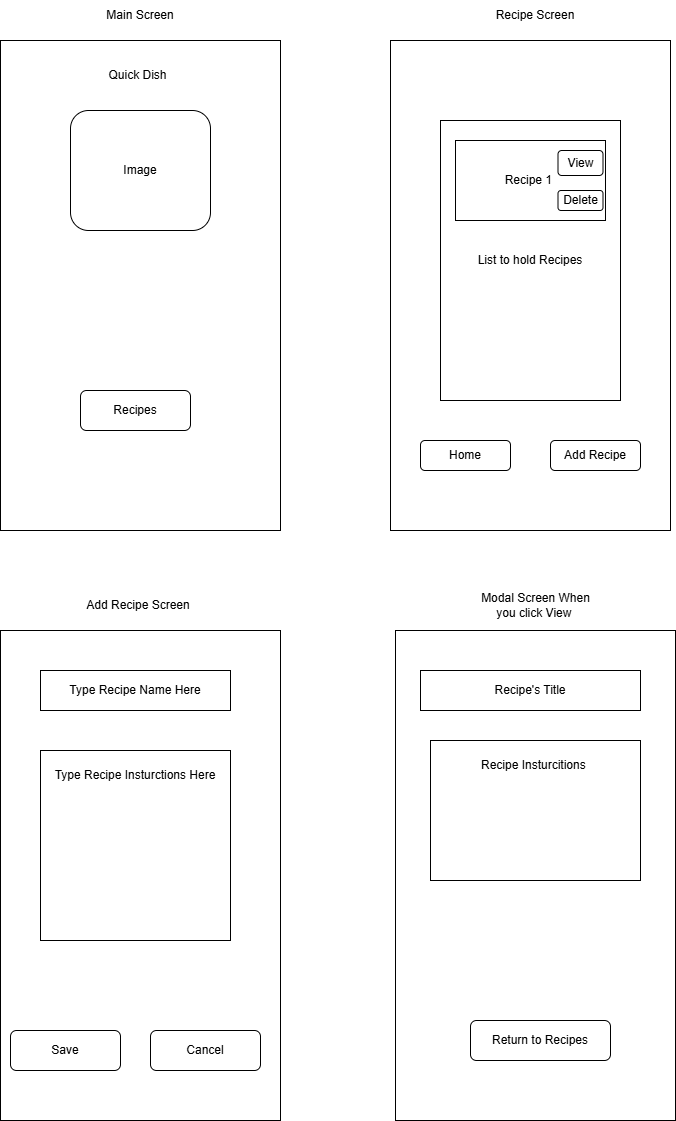

The diagram above was exported from draw.io. Its source (the exported page's mxGraphModel, read from the mxfile embedded in the PNG):
<mxGraphModel dx="1281" dy="626" grid="1" gridSize="10" guides="1" tooltips="1" connect="1" arrows="1" fold="1" page="1" pageScale="1" pageWidth="850" pageHeight="1100" math="0" shadow="0">
  <root>
    <mxCell id="0" />
    <mxCell id="1" parent="0" />
    <mxCell id="I5eWpxPna-5fvS43LD1C-1" parent="1" style="rounded=0;whiteSpace=wrap;html=1;" value="" vertex="1">
      <mxGeometry height="490" width="280" x="40" y="120" as="geometry" />
    </mxCell>
    <mxCell id="I5eWpxPna-5fvS43LD1C-2" parent="1" style="text;html=1;whiteSpace=wrap;strokeColor=none;fillColor=none;align=center;verticalAlign=middle;rounded=0;" value="Main Screen" vertex="1">
      <mxGeometry height="30" width="70" x="145" y="80" as="geometry" />
    </mxCell>
    <mxCell id="I5eWpxPna-5fvS43LD1C-3" parent="1" style="rounded=1;whiteSpace=wrap;html=1;" value="Image" vertex="1">
      <mxGeometry height="120" width="140" x="110" y="190" as="geometry" />
    </mxCell>
    <mxCell id="I5eWpxPna-5fvS43LD1C-4" parent="1" style="text;html=1;whiteSpace=wrap;strokeColor=none;fillColor=none;align=center;verticalAlign=middle;rounded=0;" value="Quick Dish" vertex="1">
      <mxGeometry height="30" width="65" x="145" y="140" as="geometry" />
    </mxCell>
    <mxCell id="I5eWpxPna-5fvS43LD1C-5" parent="1" style="rounded=1;whiteSpace=wrap;html=1;" value="Recipes" vertex="1">
      <mxGeometry height="40" width="110" x="120" y="470" as="geometry" />
    </mxCell>
    <mxCell id="I5eWpxPna-5fvS43LD1C-6" parent="1" style="rounded=0;whiteSpace=wrap;html=1;" value="" vertex="1">
      <mxGeometry height="490" width="280" x="430" y="120" as="geometry" />
    </mxCell>
    <mxCell id="I5eWpxPna-5fvS43LD1C-7" parent="1" style="text;html=1;whiteSpace=wrap;strokeColor=none;fillColor=none;align=center;verticalAlign=middle;rounded=0;" value="Recipe Screen" vertex="1">
      <mxGeometry height="30" width="90" x="530" y="80" as="geometry" />
    </mxCell>
    <mxCell id="I5eWpxPna-5fvS43LD1C-8" parent="1" style="rounded=0;whiteSpace=wrap;html=1;" value="List to hold Recipes" vertex="1">
      <mxGeometry height="280" width="180" x="480" y="200" as="geometry" />
    </mxCell>
    <mxCell id="I5eWpxPna-5fvS43LD1C-9" parent="1" style="rounded=0;whiteSpace=wrap;html=1;" value="Recipe 1&amp;nbsp;" vertex="1">
      <mxGeometry height="80" width="150" x="495" y="220" as="geometry" />
    </mxCell>
    <mxCell id="I5eWpxPna-5fvS43LD1C-10" parent="1" style="rounded=1;whiteSpace=wrap;html=1;" value="View" vertex="1">
      <mxGeometry height="25" width="45" x="597.5" y="230" as="geometry" />
    </mxCell>
    <mxCell id="I5eWpxPna-5fvS43LD1C-11" parent="1" style="rounded=1;whiteSpace=wrap;html=1;" value="Delete" vertex="1">
      <mxGeometry height="20" width="45" x="597.5" y="270" as="geometry" />
    </mxCell>
    <mxCell id="I5eWpxPna-5fvS43LD1C-13" parent="1" style="rounded=1;whiteSpace=wrap;html=1;" value="Home" vertex="1">
      <mxGeometry height="30" width="90" x="460" y="520" as="geometry" />
    </mxCell>
    <mxCell id="I5eWpxPna-5fvS43LD1C-14" parent="1" style="rounded=1;whiteSpace=wrap;html=1;" value="Add Recipe" vertex="1">
      <mxGeometry height="30" width="90" x="590" y="520" as="geometry" />
    </mxCell>
    <mxCell id="I5eWpxPna-5fvS43LD1C-15" parent="1" style="rounded=0;whiteSpace=wrap;html=1;" value="" vertex="1">
      <mxGeometry height="490" width="280" x="40" y="710" as="geometry" />
    </mxCell>
    <mxCell id="I5eWpxPna-5fvS43LD1C-16" parent="1" style="text;html=1;whiteSpace=wrap;strokeColor=none;fillColor=none;align=center;verticalAlign=middle;rounded=0;" value="Add Recipe Screen" vertex="1">
      <mxGeometry height="30" width="110" x="122.5" y="670" as="geometry" />
    </mxCell>
    <mxCell id="I5eWpxPna-5fvS43LD1C-17" parent="1" style="rounded=0;whiteSpace=wrap;html=1;" value="Type Recipe Name Here" vertex="1">
      <mxGeometry height="40" width="190" x="80" y="750" as="geometry" />
    </mxCell>
    <mxCell id="I5eWpxPna-5fvS43LD1C-18" parent="1" style="rounded=0;whiteSpace=wrap;html=1;" value="" vertex="1">
      <mxGeometry height="190" width="190" x="80" y="830" as="geometry" />
    </mxCell>
    <mxCell id="I5eWpxPna-5fvS43LD1C-19" parent="1" style="text;html=1;whiteSpace=wrap;strokeColor=none;fillColor=none;align=center;verticalAlign=middle;rounded=0;" value="Type Recipe Insturctions Here" vertex="1">
      <mxGeometry height="30" width="164" x="93" y="840" as="geometry" />
    </mxCell>
    <mxCell id="I5eWpxPna-5fvS43LD1C-20" parent="1" style="rounded=1;whiteSpace=wrap;html=1;" value="Save" vertex="1">
      <mxGeometry height="40" width="110" x="50" y="1110" as="geometry" />
    </mxCell>
    <mxCell id="I5eWpxPna-5fvS43LD1C-21" parent="1" style="rounded=1;whiteSpace=wrap;html=1;" value="Cancel" vertex="1">
      <mxGeometry height="40" width="110" x="190" y="1110" as="geometry" />
    </mxCell>
    <mxCell id="I5eWpxPna-5fvS43LD1C-22" parent="1" style="rounded=0;whiteSpace=wrap;html=1;" value="" vertex="1">
      <mxGeometry height="490" width="280" x="435" y="710" as="geometry" />
    </mxCell>
    <mxCell id="I5eWpxPna-5fvS43LD1C-23" parent="1" style="text;html=1;whiteSpace=wrap;strokeColor=none;fillColor=none;align=center;verticalAlign=middle;rounded=0;" value="Modal Screen When you click View&amp;nbsp;" vertex="1">
      <mxGeometry height="30" width="125" x="512.5" y="670" as="geometry" />
    </mxCell>
    <mxCell id="I5eWpxPna-5fvS43LD1C-24" parent="1" style="rounded=0;whiteSpace=wrap;html=1;" value="Recipe's Title" vertex="1">
      <mxGeometry height="40" width="220" x="460" y="750" as="geometry" />
    </mxCell>
    <mxCell id="I5eWpxPna-5fvS43LD1C-25" parent="1" style="rounded=0;whiteSpace=wrap;html=1;" value="" vertex="1">
      <mxGeometry height="140" width="210" x="470" y="820" as="geometry" />
    </mxCell>
    <mxCell id="I5eWpxPna-5fvS43LD1C-26" parent="1" style="text;html=1;whiteSpace=wrap;strokeColor=none;fillColor=none;align=center;verticalAlign=middle;rounded=0;" value="Recipe Insturcitions&amp;nbsp;" vertex="1">
      <mxGeometry height="30" width="190" x="480" y="830" as="geometry" />
    </mxCell>
    <mxCell id="I5eWpxPna-5fvS43LD1C-27" parent="1" style="rounded=1;whiteSpace=wrap;html=1;" value="Return to Recipes" vertex="1">
      <mxGeometry height="40" width="140" x="510" y="1100" as="geometry" />
    </mxCell>
  </root>
</mxGraphModel>